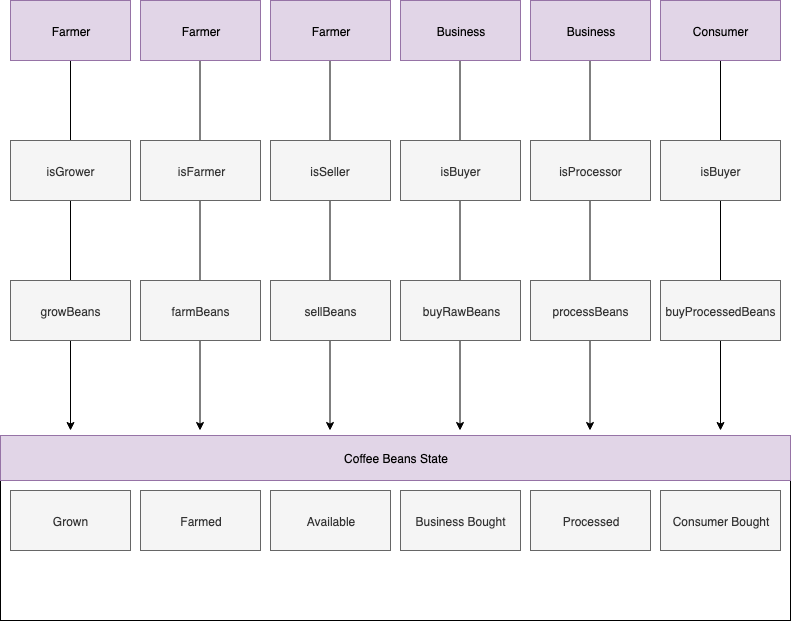

The diagram above was exported from draw.io. Its source (the exported page's mxGraphModel, read from the mxfile embedded in the PNG):
<mxGraphModel dx="1076" dy="1278" grid="1" gridSize="10" guides="1" tooltips="1" connect="1" arrows="1" fold="1" page="1" pageScale="1" pageWidth="850" pageHeight="1100" math="0" shadow="0">
  <root>
    <mxCell id="0" />
    <mxCell id="1" parent="0" />
    <mxCell id="RzVjPwCxZQnlnm0ZhVaN-32" value="" style="endArrow=classic;html=1;exitX=0.5;exitY=1;exitDx=0;exitDy=0;" parent="1" edge="1">
      <mxGeometry width="50" height="50" relative="1" as="geometry">
        <mxPoint x="730" y="80" as="sourcePoint" />
        <mxPoint x="730" y="450" as="targetPoint" />
      </mxGeometry>
    </mxCell>
    <mxCell id="RzVjPwCxZQnlnm0ZhVaN-31" value="" style="endArrow=classic;html=1;exitX=0.5;exitY=1;exitDx=0;exitDy=0;" parent="1" edge="1">
      <mxGeometry width="50" height="50" relative="1" as="geometry">
        <mxPoint x="599.5" y="80" as="sourcePoint" />
        <mxPoint x="599.5" y="450" as="targetPoint" />
      </mxGeometry>
    </mxCell>
    <mxCell id="RzVjPwCxZQnlnm0ZhVaN-28" value="" style="endArrow=classic;html=1;exitX=0.5;exitY=1;exitDx=0;exitDy=0;" parent="1" edge="1">
      <mxGeometry width="50" height="50" relative="1" as="geometry">
        <mxPoint x="469.5" y="80" as="sourcePoint" />
        <mxPoint x="469.5" y="450" as="targetPoint" />
      </mxGeometry>
    </mxCell>
    <mxCell id="RzVjPwCxZQnlnm0ZhVaN-29" value="" style="endArrow=classic;html=1;exitX=0.5;exitY=1;exitDx=0;exitDy=0;" parent="1" edge="1">
      <mxGeometry width="50" height="50" relative="1" as="geometry">
        <mxPoint x="339.5" y="80" as="sourcePoint" />
        <mxPoint x="339.5" y="450" as="targetPoint" />
      </mxGeometry>
    </mxCell>
    <mxCell id="RzVjPwCxZQnlnm0ZhVaN-30" value="" style="endArrow=classic;html=1;exitX=0.5;exitY=1;exitDx=0;exitDy=0;" parent="1" edge="1">
      <mxGeometry width="50" height="50" relative="1" as="geometry">
        <mxPoint x="209.5" y="80" as="sourcePoint" />
        <mxPoint x="209.5" y="450" as="targetPoint" />
      </mxGeometry>
    </mxCell>
    <mxCell id="RzVjPwCxZQnlnm0ZhVaN-27" value="" style="endArrow=classic;html=1;exitX=0.5;exitY=1;exitDx=0;exitDy=0;" parent="1" source="RzVjPwCxZQnlnm0ZhVaN-1" edge="1">
      <mxGeometry width="50" height="50" relative="1" as="geometry">
        <mxPoint x="80" y="145" as="sourcePoint" />
        <mxPoint x="80" y="450" as="targetPoint" />
      </mxGeometry>
    </mxCell>
    <mxCell id="RzVjPwCxZQnlnm0ZhVaN-8" value="" style="rounded=0;whiteSpace=wrap;html=1;" parent="1" vertex="1">
      <mxGeometry x="10" y="455" width="790" height="185" as="geometry" />
    </mxCell>
    <mxCell id="RzVjPwCxZQnlnm0ZhVaN-1" value="Farmer" style="rounded=0;whiteSpace=wrap;html=1;fillColor=#e1d5e7;strokeColor=#9673a6;" parent="1" vertex="1">
      <mxGeometry x="20" y="20" width="120" height="60" as="geometry" />
    </mxCell>
    <mxCell id="RzVjPwCxZQnlnm0ZhVaN-2" value="Business" style="rounded=0;whiteSpace=wrap;html=1;fillColor=#e1d5e7;strokeColor=#9673a6;" parent="1" vertex="1">
      <mxGeometry x="410" y="20" width="120" height="60" as="geometry" />
    </mxCell>
    <mxCell id="RzVjPwCxZQnlnm0ZhVaN-3" value="Farmer" style="rounded=0;whiteSpace=wrap;html=1;fillColor=#e1d5e7;strokeColor=#9673a6;" parent="1" vertex="1">
      <mxGeometry x="280" y="20" width="120" height="60" as="geometry" />
    </mxCell>
    <mxCell id="RzVjPwCxZQnlnm0ZhVaN-4" value="Farmer" style="rounded=0;whiteSpace=wrap;html=1;fillColor=#e1d5e7;strokeColor=#9673a6;" parent="1" vertex="1">
      <mxGeometry x="150" y="20" width="120" height="60" as="geometry" />
    </mxCell>
    <mxCell id="RzVjPwCxZQnlnm0ZhVaN-5" value="isGrower" style="rounded=0;whiteSpace=wrap;html=1;fillColor=#f5f5f5;strokeColor=#666666;fontColor=#333333;" parent="1" vertex="1">
      <mxGeometry x="20" y="160" width="120" height="60" as="geometry" />
    </mxCell>
    <mxCell id="RzVjPwCxZQnlnm0ZhVaN-6" value="growBeans" style="rounded=0;whiteSpace=wrap;html=1;fillColor=#f5f5f5;strokeColor=#666666;fontColor=#333333;" parent="1" vertex="1">
      <mxGeometry x="20" y="300" width="120" height="60" as="geometry" />
    </mxCell>
    <mxCell id="RzVjPwCxZQnlnm0ZhVaN-7" value="Grown" style="rounded=0;whiteSpace=wrap;html=1;fillColor=#f5f5f5;strokeColor=#666666;fontColor=#333333;" parent="1" vertex="1">
      <mxGeometry x="20" y="510" width="120" height="60" as="geometry" />
    </mxCell>
    <mxCell id="RzVjPwCxZQnlnm0ZhVaN-9" value="Coffee Beans State" style="rounded=0;whiteSpace=wrap;html=1;fillColor=#e1d5e7;strokeColor=#9673a6;" parent="1" vertex="1">
      <mxGeometry x="10" y="455" width="790" height="45" as="geometry" />
    </mxCell>
    <mxCell id="RzVjPwCxZQnlnm0ZhVaN-10" value="Farmed" style="rounded=0;whiteSpace=wrap;html=1;fillColor=#f5f5f5;strokeColor=#666666;fontColor=#333333;" parent="1" vertex="1">
      <mxGeometry x="150" y="510" width="120" height="60" as="geometry" />
    </mxCell>
    <mxCell id="RzVjPwCxZQnlnm0ZhVaN-11" value="Available" style="rounded=0;whiteSpace=wrap;html=1;fillColor=#f5f5f5;strokeColor=#666666;fontColor=#333333;" parent="1" vertex="1">
      <mxGeometry x="280" y="510" width="120" height="60" as="geometry" />
    </mxCell>
    <mxCell id="RzVjPwCxZQnlnm0ZhVaN-12" value="Business Bought" style="rounded=0;whiteSpace=wrap;html=1;fillColor=#f5f5f5;strokeColor=#666666;fontColor=#333333;" parent="1" vertex="1">
      <mxGeometry x="410" y="510" width="120" height="60" as="geometry" />
    </mxCell>
    <mxCell id="RzVjPwCxZQnlnm0ZhVaN-13" value="Processed" style="rounded=0;whiteSpace=wrap;html=1;fillColor=#f5f5f5;strokeColor=#666666;fontColor=#333333;" parent="1" vertex="1">
      <mxGeometry x="540" y="510" width="120" height="60" as="geometry" />
    </mxCell>
    <mxCell id="RzVjPwCxZQnlnm0ZhVaN-14" value="Consumer Bought" style="rounded=0;whiteSpace=wrap;html=1;fillColor=#f5f5f5;strokeColor=#666666;fontColor=#333333;" parent="1" vertex="1">
      <mxGeometry x="670" y="510" width="120" height="60" as="geometry" />
    </mxCell>
    <mxCell id="RzVjPwCxZQnlnm0ZhVaN-15" value="Business" style="rounded=0;whiteSpace=wrap;html=1;fillColor=#e1d5e7;strokeColor=#9673a6;" parent="1" vertex="1">
      <mxGeometry x="540" y="20" width="120" height="60" as="geometry" />
    </mxCell>
    <mxCell id="RzVjPwCxZQnlnm0ZhVaN-16" value="Consumer" style="rounded=0;whiteSpace=wrap;html=1;fillColor=#e1d5e7;strokeColor=#9673a6;" parent="1" vertex="1">
      <mxGeometry x="670" y="20" width="120" height="60" as="geometry" />
    </mxCell>
    <mxCell id="RzVjPwCxZQnlnm0ZhVaN-17" value="isFarmer" style="rounded=0;whiteSpace=wrap;html=1;fillColor=#f5f5f5;strokeColor=#666666;fontColor=#333333;" parent="1" vertex="1">
      <mxGeometry x="150" y="160" width="120" height="60" as="geometry" />
    </mxCell>
    <mxCell id="RzVjPwCxZQnlnm0ZhVaN-18" value="farmBeans" style="rounded=0;whiteSpace=wrap;html=1;fillColor=#f5f5f5;strokeColor=#666666;fontColor=#333333;" parent="1" vertex="1">
      <mxGeometry x="150" y="300" width="120" height="60" as="geometry" />
    </mxCell>
    <mxCell id="RzVjPwCxZQnlnm0ZhVaN-19" value="isSeller" style="rounded=0;whiteSpace=wrap;html=1;fillColor=#f5f5f5;strokeColor=#666666;fontColor=#333333;" parent="1" vertex="1">
      <mxGeometry x="280" y="160" width="120" height="60" as="geometry" />
    </mxCell>
    <mxCell id="RzVjPwCxZQnlnm0ZhVaN-20" value="sellBeans" style="rounded=0;whiteSpace=wrap;html=1;fillColor=#f5f5f5;strokeColor=#666666;fontColor=#333333;" parent="1" vertex="1">
      <mxGeometry x="280" y="300" width="120" height="60" as="geometry" />
    </mxCell>
    <mxCell id="RzVjPwCxZQnlnm0ZhVaN-21" value="isBuyer" style="rounded=0;whiteSpace=wrap;html=1;fillColor=#f5f5f5;strokeColor=#666666;fontColor=#333333;" parent="1" vertex="1">
      <mxGeometry x="410" y="160" width="120" height="60" as="geometry" />
    </mxCell>
    <mxCell id="RzVjPwCxZQnlnm0ZhVaN-22" value="buyRawBeans" style="rounded=0;whiteSpace=wrap;html=1;fillColor=#f5f5f5;strokeColor=#666666;fontColor=#333333;" parent="1" vertex="1">
      <mxGeometry x="410" y="300" width="120" height="60" as="geometry" />
    </mxCell>
    <mxCell id="RzVjPwCxZQnlnm0ZhVaN-23" value="isProcessor" style="rounded=0;whiteSpace=wrap;html=1;fillColor=#f5f5f5;strokeColor=#666666;fontColor=#333333;" parent="1" vertex="1">
      <mxGeometry x="540" y="160" width="120" height="60" as="geometry" />
    </mxCell>
    <mxCell id="RzVjPwCxZQnlnm0ZhVaN-24" value="processBeans" style="rounded=0;whiteSpace=wrap;html=1;fillColor=#f5f5f5;strokeColor=#666666;fontColor=#333333;" parent="1" vertex="1">
      <mxGeometry x="540" y="300" width="120" height="60" as="geometry" />
    </mxCell>
    <mxCell id="RzVjPwCxZQnlnm0ZhVaN-25" value="isBuyer" style="rounded=0;whiteSpace=wrap;html=1;fillColor=#f5f5f5;strokeColor=#666666;fontColor=#333333;" parent="1" vertex="1">
      <mxGeometry x="670" y="160" width="120" height="60" as="geometry" />
    </mxCell>
    <mxCell id="RzVjPwCxZQnlnm0ZhVaN-26" value="buyProcessedBeans" style="rounded=0;whiteSpace=wrap;html=1;fillColor=#f5f5f5;strokeColor=#666666;fontColor=#333333;" parent="1" vertex="1">
      <mxGeometry x="670" y="300" width="120" height="60" as="geometry" />
    </mxCell>
  </root>
</mxGraphModel>